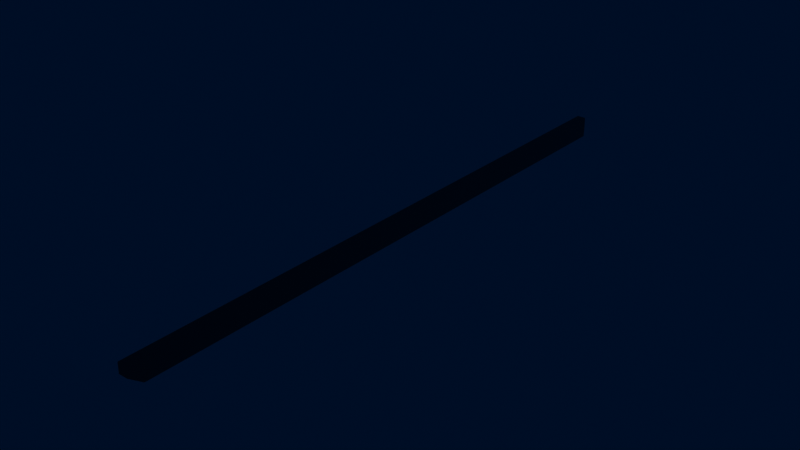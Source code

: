 # Source: plant1.blend  (saved by Blender 3.4.6; exported with 4.5.12 LTS)
import bpy
from mathutils import Matrix  # noqa: F401  (used for matrix-valued properties, if any)

bpy.ops.wm.read_factory_settings(use_empty=True)
scene = bpy.context.scene
scene.name = 'Scene'

# ---- collections
col_collection = bpy.data.collections.new('Collection'); scene.collection.children.link(col_collection)
col_bench = bpy.data.collections.new('Bench'); scene.collection.children.link(col_bench)
col_collection_2_1 = bpy.data.collections.new('Collection 2 1'); col_bench.children.link(col_collection_2_1)
col_trees = bpy.data.collections.new('Trees'); scene.collection.children.link(col_trees)

# ---- materials (node trees are filled in below, after node groups)
mat_trees = bpy.data.materials.new('Trees')

# ---- material node trees
mat_trees.use_nodes = True; mat_trees.node_tree.nodes.clear()
_N = mat_trees.node_tree.nodes; _L = mat_trees.node_tree.links
n0 = _N.new('ShaderNodeBsdfPrincipled'); n0.name = 'Principled BSDF'; n0.location = (10, 300)
n0.distribution = 'GGX'
n0.subsurface_method = 'RANDOM_WALK_SKIN'
n0.inputs[0].default_value = (0.0, 0.0, 0.0, 1.0)
n0.inputs[3].default_value = 1.45
n0.inputs[13].default_value = 0.0
n0.inputs[27].default_value = (0.0, 0.0, 0.0, 1.0)
n0.inputs[28].default_value = 1.0
n1 = _N.new('ShaderNodeOutputMaterial'); n1.name = 'Material Output'; n1.location = (300, 300)
_L.new(n0.outputs[0], n1.inputs[0])
n1.is_active_output = True

# ---- world
world_world = bpy.data.worlds.new('World'); scene.world = world_world
world_world.use_nodes = True; world_world.node_tree.nodes.clear()
_N = world_world.node_tree.nodes; _L = world_world.node_tree.links
n0 = _N.new('ShaderNodeOutputWorld'); n0.name = 'World Output'; n0.location = (300, 300)
n1 = _N.new('ShaderNodeBackground'); n1.name = 'Background'; n1.location = (10, 300)
n1.inputs[0].default_value = (0.05088, 0.05088, 0.05088, 1.0)
n2 = _N.new('ShaderNodeVolumePrincipled'); n2.name = 'Principled Volume'; n2.location = (10, 260)
n2.inputs[0].default_value = (0.01297, 0.01131, 0.03208, 1.0)
n2.inputs[2].default_value = 0.1
n2.inputs[4].default_value = -0.07843
n2.inputs[6].default_value = 0.1
n2.inputs[7].default_value = (0.0, 0.004056, 0.01669, 1.0)
_L.new(n1.outputs[0], n0.inputs[0])
_L.new(n2.outputs[0], n0.inputs[1])
n0.is_active_output = True
world_world.use_eevee_finite_volume = True
world_world.color = (0.05088, 0.05088, 0.05088)
world_world.use_sun_shadow = False
world_world.sun_shadow_jitter_overblur = 0.0

# ---- meshes
me_cube_036 = bpy.data.meshes.new('Cube.036')
me_cube_036.from_pydata([(0.01542, -0.02712, 0.955), (0.01542, -0.02784, 0.9522), (0.01672, -0.0268, 0.9536), (0.01672, 0.02639, 0.9971), (0.01542, 0.02743, 0.9973), (0.01542, 0.02639, 0.999), (-0.01672, -0.0268, 0.9536), (-0.01542, -0.02784, 0.9522), (-0.01542, -0.02712, 0.955), (-0.01672, 0.02639, 0.9971), (-0.01542, 0.02639, 0.999), (-0.01542, 0.02743, 0.9973), (0.01675, -0.02639, -0.9499), (0.01542, -0.02743, -0.9499), (0.01546, -0.02639, -0.9515), (0.01675, 0.02639, -0.9499), (0.01546, 0.02639, -0.9515), (0.01542, 0.02743, -0.9499), (-0.01675, -0.02639, -0.9499), (-0.01546, -0.02639, -0.9515), (-0.01542, -0.02743, -0.9499), (-0.01675, 0.02639, -0.9499), (-0.01542, 0.02743, -0.9499), (-0.01546, 0.02639, -0.9515), (0.01542, 0.001452, 0.9995), (0.01542, -0.0003034, 0.9983), (0.01672, 0.0004147, 0.9977), (-0.01542, -0.0003034, 0.9983), (-0.01542, 0.001452, 0.9995), (-0.01672, 0.0004147, 0.9977), (-0.01627, -3.337e-08, -0.9515), (-0.01756, 3.094e-07, -0.9499), (0.01626, -3.337e-08, -0.9515), (0.01756, 3.094e-07, -0.9499)], [], [(24, 5, 10, 28), (30, 23, 16, 32), (6, 29, 31, 18), (7, 20, 13, 1), (29, 9, 21, 31), (19, 30, 32, 14), (22, 11, 4, 17), (33, 15, 3, 26), (0, 1, 2), (3, 4, 5), (6, 7, 8), (9, 10, 11), (12, 13, 14), (15, 16, 17), (18, 19, 20), (21, 22, 23), (24, 25, 26), (27, 28, 29), (14, 32, 33, 12), (12, 33, 26, 2), (20, 7, 6, 18), (24, 28, 27, 25), (28, 10, 9, 29), (13, 20, 19, 14), (25, 0, 2, 26), (31, 21, 23, 30), (18, 31, 30, 19), (16, 23, 22, 17), (3, 15, 17, 4), (7, 1, 0, 8), (10, 5, 4, 11), (32, 16, 15, 33), (8, 27, 29, 6), (1, 13, 12, 2), (5, 24, 26, 3), (0, 25, 27, 8), (21, 9, 11, 22)])
me_cube_036.polygons.foreach_set('use_smooth', [True] * 37)
_uv = me_cube_036.uv_layers.new(name='UVMap')
_uv.uv.foreach_set('vector', [0.5203, 0.03864, 0.6047, 0.03864, 0.6047, 0.2114, 0.5203, 0.2114, 0.5168, 0.5383, 0.6047, 0.5386, 0.6047, 0.7114, 0.5168, 0.7117, 0.3958, 0.2512, 0.5, 0.2512, 0.5, 0.499, 0.3959, 0.499, 0.126, 0.5386, 0.374, 0.5386, 0.374, 0.7114, 0.126, 0.7114, 0.5, 0.2512, 0.6041, 0.2511, 0.6041, 0.499, 0.5, 0.499, 0.3953, 0.5386, 0.4832, 0.5383, 0.4832, 0.7117, 0.3953, 0.7114, 0.626, 0.5386, 0.874, 0.5386, 0.874, 0.7114, 0.626, 0.7114, 0.5, 0.751, 0.6041, 0.751, 0.6041, 0.9989, 0.5, 0.9988, 0.1258, 0.7114, 0.126, 0.7114, 0.1258, 0.7186, 0.874, 0.7186, 0.874, 0.7114, 0.8742, 0.7114, 0.1258, 0.5314, 0.126, 0.5386, 0.1258, 0.5386, 0.6048, 0.2186, 0.6047, 0.2114, 0.6082, 0.2114, 0.374, 0.7186, 0.374, 0.7114, 0.3742, 0.7115, 0.6041, 0.751, 0.6042, 0.7508, 0.6082, 0.751, 0.3959, 0.499, 0.3958, 0.4992, 0.3918, 0.499, 0.626, 0.5314, 0.626, 0.5386, 0.6258, 0.5385, 0.5203, 0.03864, 0.5168, 0.03864, 0.5168, 0.0314, 0.5168, 0.2114, 0.5203, 0.2114, 0.5168, 0.2186, 0.3958, 0.7508, 0.4999, 0.7508, 0.5, 0.751, 0.3959, 0.751, 0.3959, 0.751, 0.5, 0.751, 0.5, 0.9988, 0.3958, 0.9988, 0.374, 0.5386, 0.126, 0.5386, 0.1258, 0.5314, 0.374, 0.5314, 0.5203, 0.03864, 0.5203, 0.2114, 0.5168, 0.2114, 0.5168, 0.03864, 0.5203, 0.2114, 0.6047, 0.2114, 0.6048, 0.2186, 0.5168, 0.2186, 0.374, 0.7114, 0.374, 0.5386, 0.3742, 0.5385, 0.3742, 0.7115, 0.4972, 0.9991, 0.3945, 0.9991, 0.3958, 0.9988, 0.5, 0.9988, 0.5, 0.499, 0.6041, 0.499, 0.6042, 0.4992, 0.5001, 0.4992, 0.3959, 0.499, 0.5, 0.499, 0.4999, 0.4992, 0.3958, 0.4992, 0.6258, 0.7115, 0.6258, 0.5385, 0.626, 0.5386, 0.626, 0.7114, 0.874, 0.7186, 0.626, 0.7186, 0.626, 0.7114, 0.874, 0.7114, 0.126, 0.5386, 0.126, 0.7114, 0.1258, 0.7114, 0.1258, 0.5386, 0.8742, 0.5386, 0.8742, 0.7114, 0.874, 0.7114, 0.874, 0.5386, 0.5001, 0.7508, 0.6042, 0.7508, 0.6041, 0.751, 0.5, 0.751, 0.3945, 0.2509, 0.4972, 0.2509, 0.5, 0.2512, 0.3958, 0.2512, 0.126, 0.7114, 0.374, 0.7114, 0.374, 0.7186, 0.1258, 0.7186, 0.6047, 0.03864, 0.5203, 0.03864, 0.5168, 0.0314, 0.6048, 0.0314, 0.3892, 0.03864, 0.4858, 0.03864, 0.4858, 0.2114, 0.3892, 0.2114, 0.626, 0.5314, 0.874, 0.5314, 0.874, 0.5386, 0.626, 0.5386])
me_cube_036.materials.append(mat_trees)
me_cube_036.update()

# ---- objects
ob_tree_005 = bpy.data.objects.new('Tree.005', me_cube_036)

# ---- transforms, parenting, visibility, modifiers, constraints
ob_tree_005.location = (0.0, 0.0, 0.0)
ob_tree_005.rotation_euler = (1.571, -0.0, 0.0)
ob_tree_005.scale = (0.6667, 0.9309, 0.7469)

# ---- collection membership
col_trees.objects.link(ob_tree_005)

# ---- scene / render settings (as saved in the file)
scene.frame_start = 1; scene.frame_end = 250; scene.frame_set(0)
scene.render.engine = 'CYCLES'
scene.cycles.shading_system = True
scene.cycles.sampling_pattern = 'TABULATED_SOBOL'
scene.cycles.use_light_tree = False
scene.view_settings.view_transform = 'Filmic'
bpy.context.view_layer.update()

# ---- added for rendering (the .blend has no active camera and no usable light): camera, sun
cam_auto = bpy.data.cameras.new('AutoCamera')
cam_auto.lens = 50.0
cam_auto.sensor_width = 36.0
cam_auto.clip_end = 1000.0
ob_auto_camera = bpy.data.objects.new('AutoCamera', cam_auto)
scene.collection.objects.link(ob_auto_camera)
ob_auto_camera.location = (1.3492, -1.63696, 1.07917)
ob_auto_camera.rotation_euler = (1.09748, -7.21219e-08, 0.694738)
scene.camera = ob_auto_camera
light_auto_sun = bpy.data.lights.new('AutoSun', 'SUN')
light_auto_sun.energy = 3.0
light_auto_sun.angle = 0.0523599
ob_auto_sun = bpy.data.objects.new('AutoSun', light_auto_sun)
scene.collection.objects.link(ob_auto_sun)
ob_auto_sun.rotation_euler = (0.872665, 0.174533, 0.523599)
bpy.context.view_layer.update()
